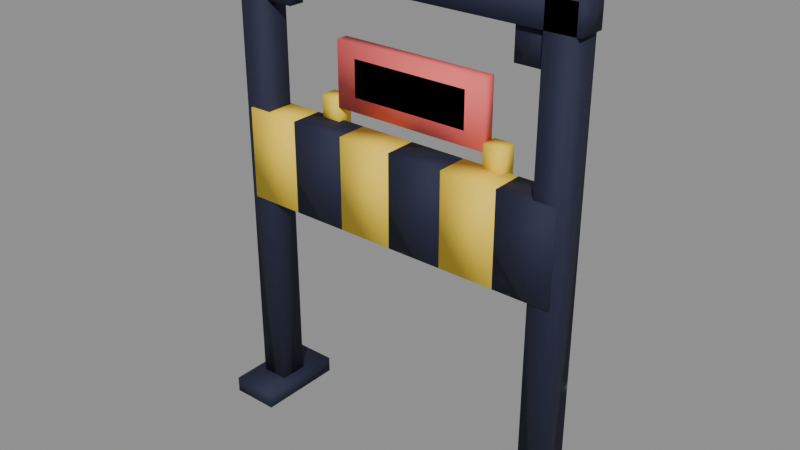 # Source: overhead_beam.blend  (saved by Blender 5.2.45; exported with 4.5.12 LTS)
import bpy
from mathutils import Matrix  # noqa: F401  (used for matrix-valued properties, if any)

bpy.ops.wm.read_factory_settings(use_empty=True)
scene = bpy.context.scene
scene.name = 'Scene'

# ---- materials (node trees are filled in below, after node groups)
mat_m_deepnavy = bpy.data.materials.new('M_DeepNavy')
mat_m_sunnyyellow = bpy.data.materials.new('M_SunnyYellow')
mat_m_coralred = bpy.data.materials.new('M_CoralRed')
mat_m_white = bpy.data.materials.new('M_White')

# ---- material node trees
mat_m_deepnavy.use_nodes = True; mat_m_deepnavy.node_tree.nodes.clear()
_N = mat_m_deepnavy.node_tree.nodes; _L = mat_m_deepnavy.node_tree.links
n0 = _N.new('ShaderNodeBsdfPrincipled'); n0.name = 'Principled BSDF'; n0.location = (-200, 100)
n0.inputs[0].default_value = (0.01096, 0.0137, 0.04374, 1.0)
n0.inputs[2].default_value = 0.8
n0.inputs[10].default_value = 0.005
n1 = _N.new('ShaderNodeOutputMaterial'); n1.name = 'Material Output'; n1.location = (200, 100)
_L.new(n0.outputs[0], n1.inputs[0])
n1.is_active_output = True
mat_m_sunnyyellow.use_nodes = True; mat_m_sunnyyellow.node_tree.nodes.clear()
_N = mat_m_sunnyyellow.node_tree.nodes; _L = mat_m_sunnyyellow.node_tree.links
n0 = _N.new('ShaderNodeBsdfPrincipled'); n0.name = 'Principled BSDF'; n0.location = (-200, 100)
n0.inputs[0].default_value = (1.0, 0.6939, 0.04667, 1.0)
n0.inputs[2].default_value = 0.7
n0.inputs[10].default_value = 0.005
n1 = _N.new('ShaderNodeOutputMaterial'); n1.name = 'Material Output'; n1.location = (200, 100)
_L.new(n0.outputs[0], n1.inputs[0])
n1.is_active_output = True
mat_m_coralred.use_nodes = True; mat_m_coralred.node_tree.nodes.clear()
_N = mat_m_coralred.node_tree.nodes; _L = mat_m_coralred.node_tree.links
n0 = _N.new('ShaderNodeBsdfPrincipled'); n0.name = 'Principled BSDF'; n0.location = (-200, 100)
n0.inputs[0].default_value = (1.0, 0.147, 0.147, 1.0)
n0.inputs[2].default_value = 0.7
n0.inputs[10].default_value = 0.005
n1 = _N.new('ShaderNodeOutputMaterial'); n1.name = 'Material Output'; n1.location = (200, 100)
_L.new(n0.outputs[0], n1.inputs[0])
n1.is_active_output = True
mat_m_white.use_nodes = True; mat_m_white.node_tree.nodes.clear()
_N = mat_m_white.node_tree.nodes; _L = mat_m_white.node_tree.links
n0 = _N.new('ShaderNodeBsdfPrincipled'); n0.name = 'Principled BSDF'; n0.location = (-200, 100)
n0.inputs[0].default_value = (1.0, 1.0, 1.0, 1.0)
n0.inputs[2].default_value = 0.6
n0.inputs[10].default_value = 0.005
n1 = _N.new('ShaderNodeOutputMaterial'); n1.name = 'Material Output'; n1.location = (200, 100)
_L.new(n0.outputs[0], n1.inputs[0])
n1.is_active_output = True

# ---- meshes
me_cube = bpy.data.meshes.new('Cube')
me_cube.from_pydata([(-0.92, -0.22, 0.0), (-0.92, -0.22, 0.08), (-0.92, 0.22, 0.0), (-0.92, 0.22, 0.08), (-0.68, -0.22, 0.0), (-0.68, -0.22, 0.08), (-0.68, 0.22, 0.0), (-0.68, 0.22, 0.08), (0.68, -0.22, 0.0), (0.68, -0.22, 0.08), (0.68, 0.22, 0.0), (0.68, 0.22, 0.08), (0.92, -0.22, 0.0), (0.92, -0.22, 0.08), (0.92, 0.22, 0.0), (0.92, 0.22, 0.08), (-0.87, -0.07, 0.08), (-0.87, -0.07, 2.38), (-0.87, 0.07, 0.08), (-0.87, 0.07, 2.38), (-0.73, -0.07, 0.08), (-0.73, -0.07, 2.38), (-0.73, 0.07, 0.08), (-0.73, 0.07, 2.38), (0.73, -0.07, 0.08), (0.73, -0.07, 2.38), (0.73, 0.07, 0.08), (0.73, 0.07, 2.38), (0.87, -0.07, 0.08), (0.87, -0.07, 2.38), (0.87, 0.07, 0.08), (0.87, 0.07, 2.38), (-0.89, -0.07, 2.25), (-0.89, -0.07, 2.39), (-0.89, 0.07, 2.25), (-0.89, 0.07, 2.39), (0.89, -0.07, 2.25), (0.89, -0.07, 2.39), (0.89, 0.07, 2.25), (0.89, 0.07, 2.39), (-0.77, -0.04, 2.09), (-0.77, -0.04, 2.27), (-0.77, 0.04, 2.09), (-0.77, 0.04, 2.27), (-0.59, -0.04, 2.09), (-0.59, -0.04, 2.27), (-0.59, 0.04, 2.09), (-0.59, 0.04, 2.27), (0.59, -0.04, 2.09), (0.59, -0.04, 2.27), (0.59, 0.04, 2.09), (0.59, 0.04, 2.27), (0.77, -0.04, 2.09), (0.77, -0.04, 2.27), (0.77, 0.04, 2.09), (0.77, 0.04, 2.27), (-0.839, -0.08, 1.11), (-0.839, -0.08, 1.57), (-0.839, 0.08, 1.11), (-0.839, 0.08, 1.57), (-0.561, -0.08, 1.11), (-0.561, -0.08, 1.57), (-0.561, 0.08, 1.11), (-0.561, 0.08, 1.57), (-0.559, -0.08, 1.11), (-0.559, -0.08, 1.57), (-0.559, 0.08, 1.11), (-0.559, 0.08, 1.57), (-0.281, -0.08, 1.11), (-0.281, -0.08, 1.57), (-0.281, 0.08, 1.11), (-0.281, 0.08, 1.57), (-0.279, -0.08, 1.11), (-0.279, -0.08, 1.57), (-0.279, 0.08, 1.11), (-0.279, 0.08, 1.57), (-0.001, -0.08, 1.11), (-0.001, -0.08, 1.57), (-0.001, 0.08, 1.11), (-0.001, 0.08, 1.57), (0.001, -0.08, 1.11), (0.001, -0.08, 1.57), (0.001, 0.08, 1.11), (0.001, 0.08, 1.57), (0.279, -0.08, 1.11), (0.279, -0.08, 1.57), (0.279, 0.08, 1.11), (0.279, 0.08, 1.57), (0.281, -0.08, 1.11), (0.281, -0.08, 1.57), (0.281, 0.08, 1.11), (0.281, 0.08, 1.57), (0.559, -0.08, 1.11), (0.559, -0.08, 1.57), (0.559, 0.08, 1.11), (0.559, 0.08, 1.57), (0.561, -0.08, 1.11), (0.561, -0.08, 1.57), (0.561, 0.08, 1.11), (0.561, 0.08, 1.57), (0.839, -0.08, 1.11), (0.839, -0.08, 1.57), (0.839, 0.08, 1.11), (0.839, 0.08, 1.57), (-0.4, 0.05, 1.64), (-0.4, 0.05, 1.96), (-0.4, 0.11, 1.64), (-0.4, 0.11, 1.96), (0.4, 0.05, 1.64), (0.4, 0.05, 1.96), (0.4, 0.11, 1.64), (0.4, 0.11, 1.96), (-0.3, 0.05, 1.71), (-0.3, 0.05, 1.89), (-0.3, 0.13, 1.71), (-0.3, 0.13, 1.89), (0.3, 0.05, 1.71), (0.3, 0.05, 1.89), (0.3, 0.13, 1.71), (0.3, 0.13, 1.89), (-0.5, 0.05, 1.52), (-0.5, 0.05, 1.68), (-0.5, 0.13, 1.52), (-0.5, 0.13, 1.68), (-0.4, 0.05, 1.52), (-0.4, 0.05, 1.68), (-0.4, 0.13, 1.52), (-0.4, 0.13, 1.68), (0.4, 0.05, 1.52), (0.4, 0.05, 1.68), (0.4, 0.13, 1.52), (0.4, 0.13, 1.68), (0.5, 0.05, 1.52), (0.5, 0.05, 1.68), (0.5, 0.13, 1.52), (0.5, 0.13, 1.68)], [], [(0, 1, 3, 2), (2, 3, 7, 6), (6, 7, 5, 4), (4, 5, 1, 0), (2, 6, 4, 0), (7, 3, 1, 5), (8, 9, 11, 10), (10, 11, 15, 14), (14, 15, 13, 12), (12, 13, 9, 8), (10, 14, 12, 8), (15, 11, 9, 13), (16, 17, 19, 18), (18, 19, 23, 22), (22, 23, 21, 20), (20, 21, 17, 16), (18, 22, 20, 16), (23, 19, 17, 21), (24, 25, 27, 26), (26, 27, 31, 30), (30, 31, 29, 28), (28, 29, 25, 24), (26, 30, 28, 24), (31, 27, 25, 29), (32, 33, 35, 34), (34, 35, 39, 38), (38, 39, 37, 36), (36, 37, 33, 32), (34, 38, 36, 32), (39, 35, 33, 37), (40, 41, 43, 42), (42, 43, 47, 46), (46, 47, 45, 44), (44, 45, 41, 40), (42, 46, 44, 40), (47, 43, 41, 45), (48, 49, 51, 50), (50, 51, 55, 54), (54, 55, 53, 52), (52, 53, 49, 48), (50, 54, 52, 48), (55, 51, 49, 53), (56, 57, 59, 58), (58, 59, 63, 62), (62, 63, 61, 60), (60, 61, 57, 56), (58, 62, 60, 56), (63, 59, 57, 61), (64, 65, 67, 66), (66, 67, 71, 70), (70, 71, 69, 68), (68, 69, 65, 64), (66, 70, 68, 64), (71, 67, 65, 69), (72, 73, 75, 74), (74, 75, 79, 78), (78, 79, 77, 76), (76, 77, 73, 72), (74, 78, 76, 72), (79, 75, 73, 77), (80, 81, 83, 82), (82, 83, 87, 86), (86, 87, 85, 84), (84, 85, 81, 80), (82, 86, 84, 80), (87, 83, 81, 85), (88, 89, 91, 90), (90, 91, 95, 94), (94, 95, 93, 92), (92, 93, 89, 88), (90, 94, 92, 88), (95, 91, 89, 93), (96, 97, 99, 98), (98, 99, 103, 102), (102, 103, 101, 100), (100, 101, 97, 96), (98, 102, 100, 96), (103, 99, 97, 101), (104, 105, 107, 106), (106, 107, 111, 110), (110, 111, 109, 108), (108, 109, 105, 104), (106, 110, 108, 104), (111, 107, 105, 109), (112, 113, 115, 114), (114, 115, 119, 118), (118, 119, 117, 116), (116, 117, 113, 112), (114, 118, 116, 112), (119, 115, 113, 117), (120, 121, 123, 122), (122, 123, 127, 126), (126, 127, 125, 124), (124, 125, 121, 120), (122, 126, 124, 120), (127, 123, 121, 125), (128, 129, 131, 130), (130, 131, 135, 134), (134, 135, 133, 132), (132, 133, 129, 128), (130, 134, 132, 128), (135, 131, 129, 133)])
me_cube.polygons.foreach_set('use_smooth', [True] * 102)
me_cube.polygons.foreach_set('material_index', [0, 0, 0, 0, 0, 0, 0, 0, 0, 0, 0, 0, 0, 0, 0, 0, 0, 0, 0, 0, 0, 0, 0, 0, 0, 0, 0, 0, 0, 0, 0, 0, 0, 0, 0, 0, 0, 0, 0, 0, 0, 0, 1, 1, 1, 1, 1, 1, 0, 0, 0, 0, 0, 0, 1, 1, 1, 1, 1, 1, 0, 0, 0, 0, 0, 0, 1, 1, 1, 1, 1, 1, 0, 0, 0, 0, 0, 0, 2, 2, 2, 2, 2, 2, 3, 3, 3, 3, 3, 3, 1, 1, 1, 1, 1, 1, 1, 1, 1, 1, 1, 1])
_uv = me_cube.uv_layers.new(name='UVMap')
_uv.uv.foreach_set('vector', [0.375, 0.0, 0.625, 0.0, 0.625, 0.25, 0.375, 0.25, 0.375, 0.25, 0.625, 0.25, 0.625, 0.5, 0.375, 0.5, 0.375, 0.5, 0.625, 0.5, 0.625, 0.75, 0.375, 0.75, 0.375, 0.75, 0.625, 0.75, 0.625, 1.0, 0.375, 1.0, 0.125, 0.5, 0.375, 0.5, 0.375, 0.75, 0.125, 0.75, 0.625, 0.5, 0.875, 0.5, 0.875, 0.75, 0.625, 0.75, 0.375, 0.0, 0.625, 0.0, 0.625, 0.25, 0.375, 0.25, 0.375, 0.25, 0.625, 0.25, 0.625, 0.5, 0.375, 0.5, 0.375, 0.5, 0.625, 0.5, 0.625, 0.75, 0.375, 0.75, 0.375, 0.75, 0.625, 0.75, 0.625, 1.0, 0.375, 1.0, 0.125, 0.5, 0.375, 0.5, 0.375, 0.75, 0.125, 0.75, 0.625, 0.5, 0.875, 0.5, 0.875, 0.75, 0.625, 0.75, 0.375, 0.0, 0.625, 0.0, 0.625, 0.25, 0.375, 0.25, 0.375, 0.25, 0.625, 0.25, 0.625, 0.5, 0.375, 0.5, 0.375, 0.5, 0.625, 0.5, 0.625, 0.75, 0.375, 0.75, 0.375, 0.75, 0.625, 0.75, 0.625, 1.0, 0.375, 1.0, 0.125, 0.5, 0.375, 0.5, 0.375, 0.75, 0.125, 0.75, 0.625, 0.5, 0.875, 0.5, 0.875, 0.75, 0.625, 0.75, 0.375, 0.0, 0.625, 0.0, 0.625, 0.25, 0.375, 0.25, 0.375, 0.25, 0.625, 0.25, 0.625, 0.5, 0.375, 0.5, 0.375, 0.5, 0.625, 0.5, 0.625, 0.75, 0.375, 0.75, 0.375, 0.75, 0.625, 0.75, 0.625, 1.0, 0.375, 1.0, 0.125, 0.5, 0.375, 0.5, 0.375, 0.75, 0.125, 0.75, 0.625, 0.5, 0.875, 0.5, 0.875, 0.75, 0.625, 0.75, 0.375, 0.0, 0.625, 0.0, 0.625, 0.25, 0.375, 0.25, 0.375, 0.25, 0.625, 0.25, 0.625, 0.5, 0.375, 0.5, 0.375, 0.5, 0.625, 0.5, 0.625, 0.75, 0.375, 0.75, 0.375, 0.75, 0.625, 0.75, 0.625, 1.0, 0.375, 1.0, 0.125, 0.5, 0.375, 0.5, 0.375, 0.75, 0.125, 0.75, 0.625, 0.5, 0.875, 0.5, 0.875, 0.75, 0.625, 0.75, 0.375, 0.0, 0.625, 0.0, 0.625, 0.25, 0.375, 0.25, 0.375, 0.25, 0.625, 0.25, 0.625, 0.5, 0.375, 0.5, 0.375, 0.5, 0.625, 0.5, 0.625, 0.75, 0.375, 0.75, 0.375, 0.75, 0.625, 0.75, 0.625, 1.0, 0.375, 1.0, 0.125, 0.5, 0.375, 0.5, 0.375, 0.75, 0.125, 0.75, 0.625, 0.5, 0.875, 0.5, 0.875, 0.75, 0.625, 0.75, 0.375, 0.0, 0.625, 0.0, 0.625, 0.25, 0.375, 0.25, 0.375, 0.25, 0.625, 0.25, 0.625, 0.5, 0.375, 0.5, 0.375, 0.5, 0.625, 0.5, 0.625, 0.75, 0.375, 0.75, 0.375, 0.75, 0.625, 0.75, 0.625, 1.0, 0.375, 1.0, 0.125, 0.5, 0.375, 0.5, 0.375, 0.75, 0.125, 0.75, 0.625, 0.5, 0.875, 0.5, 0.875, 0.75, 0.625, 0.75, 0.375, 0.0, 0.625, 0.0, 0.625, 0.25, 0.375, 0.25, 0.375, 0.25, 0.625, 0.25, 0.625, 0.5, 0.375, 0.5, 0.375, 0.5, 0.625, 0.5, 0.625, 0.75, 0.375, 0.75, 0.375, 0.75, 0.625, 0.75, 0.625, 1.0, 0.375, 1.0, 0.125, 0.5, 0.375, 0.5, 0.375, 0.75, 0.125, 0.75, 0.625, 0.5, 0.875, 0.5, 0.875, 0.75, 0.625, 0.75, 0.375, 0.0, 0.625, 0.0, 0.625, 0.25, 0.375, 0.25, 0.375, 0.25, 0.625, 0.25, 0.625, 0.5, 0.375, 0.5, 0.375, 0.5, 0.625, 0.5, 0.625, 0.75, 0.375, 0.75, 0.375, 0.75, 0.625, 0.75, 0.625, 1.0, 0.375, 1.0, 0.125, 0.5, 0.375, 0.5, 0.375, 0.75, 0.125, 0.75, 0.625, 0.5, 0.875, 0.5, 0.875, 0.75, 0.625, 0.75, 0.375, 0.0, 0.625, 0.0, 0.625, 0.25, 0.375, 0.25, 0.375, 0.25, 0.625, 0.25, 0.625, 0.5, 0.375, 0.5, 0.375, 0.5, 0.625, 0.5, 0.625, 0.75, 0.375, 0.75, 0.375, 0.75, 0.625, 0.75, 0.625, 1.0, 0.375, 1.0, 0.125, 0.5, 0.375, 0.5, 0.375, 0.75, 0.125, 0.75, 0.625, 0.5, 0.875, 0.5, 0.875, 0.75, 0.625, 0.75, 0.375, 0.0, 0.625, 0.0, 0.625, 0.25, 0.375, 0.25, 0.375, 0.25, 0.625, 0.25, 0.625, 0.5, 0.375, 0.5, 0.375, 0.5, 0.625, 0.5, 0.625, 0.75, 0.375, 0.75, 0.375, 0.75, 0.625, 0.75, 0.625, 1.0, 0.375, 1.0, 0.125, 0.5, 0.375, 0.5, 0.375, 0.75, 0.125, 0.75, 0.625, 0.5, 0.875, 0.5, 0.875, 0.75, 0.625, 0.75, 0.375, 0.0, 0.625, 0.0, 0.625, 0.25, 0.375, 0.25, 0.375, 0.25, 0.625, 0.25, 0.625, 0.5, 0.375, 0.5, 0.375, 0.5, 0.625, 0.5, 0.625, 0.75, 0.375, 0.75, 0.375, 0.75, 0.625, 0.75, 0.625, 1.0, 0.375, 1.0, 0.125, 0.5, 0.375, 0.5, 0.375, 0.75, 0.125, 0.75, 0.625, 0.5, 0.875, 0.5, 0.875, 0.75, 0.625, 0.75, 0.375, 0.0, 0.625, 0.0, 0.625, 0.25, 0.375, 0.25, 0.375, 0.25, 0.625, 0.25, 0.625, 0.5, 0.375, 0.5, 0.375, 0.5, 0.625, 0.5, 0.625, 0.75, 0.375, 0.75, 0.375, 0.75, 0.625, 0.75, 0.625, 1.0, 0.375, 1.0, 0.125, 0.5, 0.375, 0.5, 0.375, 0.75, 0.125, 0.75, 0.625, 0.5, 0.875, 0.5, 0.875, 0.75, 0.625, 0.75, 0.375, 0.0, 0.625, 0.0, 0.625, 0.25, 0.375, 0.25, 0.375, 0.25, 0.625, 0.25, 0.625, 0.5, 0.375, 0.5, 0.375, 0.5, 0.625, 0.5, 0.625, 0.75, 0.375, 0.75, 0.375, 0.75, 0.625, 0.75, 0.625, 1.0, 0.375, 1.0, 0.125, 0.5, 0.375, 0.5, 0.375, 0.75, 0.125, 0.75, 0.625, 0.5, 0.875, 0.5, 0.875, 0.75, 0.625, 0.75, 0.375, 0.0, 0.625, 0.0, 0.625, 0.25, 0.375, 0.25, 0.375, 0.25, 0.625, 0.25, 0.625, 0.5, 0.375, 0.5, 0.375, 0.5, 0.625, 0.5, 0.625, 0.75, 0.375, 0.75, 0.375, 0.75, 0.625, 0.75, 0.625, 1.0, 0.375, 1.0, 0.125, 0.5, 0.375, 0.5, 0.375, 0.75, 0.125, 0.75, 0.625, 0.5, 0.875, 0.5, 0.875, 0.75, 0.625, 0.75, 0.375, 0.0, 0.625, 0.0, 0.625, 0.25, 0.375, 0.25, 0.375, 0.25, 0.625, 0.25, 0.625, 0.5, 0.375, 0.5, 0.375, 0.5, 0.625, 0.5, 0.625, 0.75, 0.375, 0.75, 0.375, 0.75, 0.625, 0.75, 0.625, 1.0, 0.375, 1.0, 0.125, 0.5, 0.375, 0.5, 0.375, 0.75, 0.125, 0.75, 0.625, 0.5, 0.875, 0.5, 0.875, 0.75, 0.625, 0.75, 0.375, 0.0, 0.625, 0.0, 0.625, 0.25, 0.375, 0.25, 0.375, 0.25, 0.625, 0.25, 0.625, 0.5, 0.375, 0.5, 0.375, 0.5, 0.625, 0.5, 0.625, 0.75, 0.375, 0.75, 0.375, 0.75, 0.625, 0.75, 0.625, 1.0, 0.375, 1.0, 0.125, 0.5, 0.375, 0.5, 0.375, 0.75, 0.125, 0.75, 0.625, 0.5, 0.875, 0.5, 0.875, 0.75, 0.625, 0.75])
me_cube.materials.append(mat_m_deepnavy)
me_cube.materials.append(mat_m_sunnyyellow)
me_cube.materials.append(mat_m_coralred)
me_cube.materials.append(mat_m_white)
me_cube.update()

# ---- objects
ob_overhead_beam = bpy.data.objects.new('overhead_beam', me_cube)

# ---- transforms, parenting, visibility, modifiers, constraints
ob_overhead_beam.location = (0.0, 0.0, 0.0)

# ---- collection membership
scene.collection.objects.link(ob_overhead_beam)

# ---- scene / render settings (as saved in the file)
scene.frame_start = 1; scene.frame_end = 250; scene.frame_set(1)
scene.render.engine = 'BLENDER_EEVEE_NEXT'
scene.render.bake_bias = 0.0
scene.render.bake_samples = 0
scene.render.compositor_device = 'GPU'
scene.eevee.use_volume_custom_range = False
scene.eevee.fast_gi_thickness_near = 0.1
scene.eevee.fast_gi_thickness_far = 0.0
scene.eevee.ray_tracing_options.screen_trace_thickness = 0.1
bpy.context.view_layer.update()

# ---- added for rendering (the .blend has no active camera and no usable light): camera, sun + grey world if the file has none
cam_auto = bpy.data.cameras.new('AutoCamera')
cam_auto.lens = 50.0
cam_auto.sensor_width = 36.0
cam_auto.clip_end = 1000.0
ob_auto_camera = bpy.data.objects.new('AutoCamera', cam_auto)
scene.collection.objects.link(ob_auto_camera)
ob_auto_camera.location = (2.82024, -3.38428, 3.45119)
ob_auto_camera.rotation_euler = (1.09748, -7.21219e-08, 0.694738)
scene.camera = ob_auto_camera
light_auto_sun = bpy.data.lights.new('AutoSun', 'SUN')
light_auto_sun.energy = 3.0
light_auto_sun.angle = 0.0523599
ob_auto_sun = bpy.data.objects.new('AutoSun', light_auto_sun)
scene.collection.objects.link(ob_auto_sun)
ob_auto_sun.rotation_euler = (0.872665, 0.174533, 0.523599)
if scene.world is None:
    world_auto = bpy.data.worlds.new('AutoWorld')
    world_auto.color = (0.3, 0.3, 0.3)
    scene.world = world_auto
bpy.context.view_layer.update()
